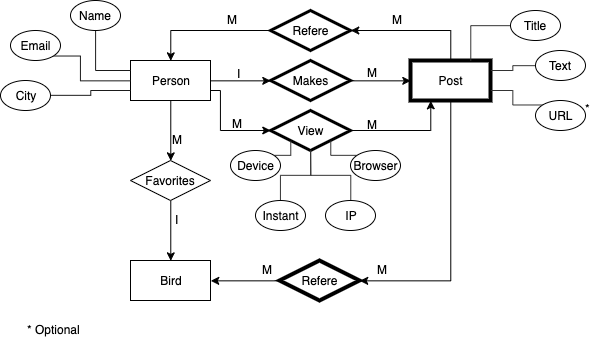

The diagram above was exported from draw.io. Its source (the exported page's mxGraphModel, read from the mxfile embedded in the PNG):
<mxGraphModel dx="1108" dy="630" grid="1" gridSize="10" guides="1" tooltips="1" connect="1" arrows="1" fold="1" page="1" pageScale="1" pageWidth="1169" pageHeight="827" math="0" shadow="0">
  <root>
    <mxCell id="0" />
    <mxCell id="1" parent="0" />
    <mxCell id="Z5ODg9G4cSdB7A0clkTn-10" style="edgeStyle=orthogonalEdgeStyle;rounded=0;orthogonalLoop=1;jettySize=auto;html=1;exitX=1;exitY=0.5;exitDx=0;exitDy=0;entryX=0;entryY=0.5;entryDx=0;entryDy=0;" parent="1" source="Z5ODg9G4cSdB7A0clkTn-1" target="Z5ODg9G4cSdB7A0clkTn-5" edge="1">
      <mxGeometry relative="1" as="geometry" />
    </mxCell>
    <mxCell id="Z5ODg9G4cSdB7A0clkTn-13" style="edgeStyle=orthogonalEdgeStyle;rounded=0;orthogonalLoop=1;jettySize=auto;html=1;exitX=0.5;exitY=1;exitDx=0;exitDy=0;entryX=0.5;entryY=0;entryDx=0;entryDy=0;" parent="1" source="Z5ODg9G4cSdB7A0clkTn-1" target="Z5ODg9G4cSdB7A0clkTn-2" edge="1">
      <mxGeometry relative="1" as="geometry" />
    </mxCell>
    <mxCell id="Z5ODg9G4cSdB7A0clkTn-17" style="edgeStyle=orthogonalEdgeStyle;rounded=0;orthogonalLoop=1;jettySize=auto;html=1;exitX=1;exitY=0.75;exitDx=0;exitDy=0;entryX=0;entryY=0.5;entryDx=0;entryDy=0;" parent="1" source="Z5ODg9G4cSdB7A0clkTn-1" target="Z5ODg9G4cSdB7A0clkTn-7" edge="1">
      <mxGeometry relative="1" as="geometry">
        <Array as="points">
          <mxPoint x="250" y="150" />
          <mxPoint x="250" y="190" />
        </Array>
      </mxGeometry>
    </mxCell>
    <mxCell id="Z5ODg9G4cSdB7A0clkTn-1" value="Person" style="rounded=0;whiteSpace=wrap;html=1;" parent="1" vertex="1">
      <mxGeometry x="160" y="120" width="80" height="40" as="geometry" />
    </mxCell>
    <mxCell id="Z5ODg9G4cSdB7A0clkTn-14" style="edgeStyle=orthogonalEdgeStyle;rounded=0;orthogonalLoop=1;jettySize=auto;html=1;exitX=0.5;exitY=1;exitDx=0;exitDy=0;entryX=0.5;entryY=0;entryDx=0;entryDy=0;" parent="1" source="Z5ODg9G4cSdB7A0clkTn-2" target="Z5ODg9G4cSdB7A0clkTn-3" edge="1">
      <mxGeometry relative="1" as="geometry" />
    </mxCell>
    <mxCell id="Z5ODg9G4cSdB7A0clkTn-2" value="Favorites" style="rhombus;whiteSpace=wrap;html=1;" parent="1" vertex="1">
      <mxGeometry x="160" y="220" width="80" height="40" as="geometry" />
    </mxCell>
    <mxCell id="Z5ODg9G4cSdB7A0clkTn-3" value="Bird" style="rounded=0;whiteSpace=wrap;html=1;" parent="1" vertex="1">
      <mxGeometry x="160" y="320" width="80" height="40" as="geometry" />
    </mxCell>
    <mxCell id="Z5ODg9G4cSdB7A0clkTn-15" style="edgeStyle=orthogonalEdgeStyle;rounded=0;orthogonalLoop=1;jettySize=auto;html=1;exitX=0;exitY=0.5;exitDx=0;exitDy=0;entryX=1;entryY=0.5;entryDx=0;entryDy=0;" parent="1" source="Z5ODg9G4cSdB7A0clkTn-4" target="Z5ODg9G4cSdB7A0clkTn-3" edge="1">
      <mxGeometry relative="1" as="geometry" />
    </mxCell>
    <mxCell id="Z5ODg9G4cSdB7A0clkTn-4" value="Refere" style="rhombus;whiteSpace=wrap;html=1;gradientColor=none;strokeColor=#000000;perimeterSpacing=0;rounded=0;comic=0;strokeWidth=4;" parent="1" vertex="1">
      <mxGeometry x="309" y="320" width="80" height="40" as="geometry" />
    </mxCell>
    <mxCell id="Z5ODg9G4cSdB7A0clkTn-11" style="edgeStyle=orthogonalEdgeStyle;rounded=0;orthogonalLoop=1;jettySize=auto;html=1;exitX=1;exitY=0.5;exitDx=0;exitDy=0;entryX=0;entryY=0.5;entryDx=0;entryDy=0;" parent="1" source="Z5ODg9G4cSdB7A0clkTn-5" target="Z5ODg9G4cSdB7A0clkTn-8" edge="1">
      <mxGeometry relative="1" as="geometry" />
    </mxCell>
    <mxCell id="Z5ODg9G4cSdB7A0clkTn-5" value="Makes" style="rhombus;whiteSpace=wrap;html=1;strokeWidth=3;" parent="1" vertex="1">
      <mxGeometry x="300" y="120" width="80" height="40" as="geometry" />
    </mxCell>
    <mxCell id="Z5ODg9G4cSdB7A0clkTn-9" style="edgeStyle=orthogonalEdgeStyle;rounded=0;orthogonalLoop=1;jettySize=auto;html=1;exitX=0;exitY=0.5;exitDx=0;exitDy=0;entryX=0.5;entryY=0;entryDx=0;entryDy=0;" parent="1" source="Z5ODg9G4cSdB7A0clkTn-6" target="Z5ODg9G4cSdB7A0clkTn-1" edge="1">
      <mxGeometry relative="1" as="geometry" />
    </mxCell>
    <mxCell id="Z5ODg9G4cSdB7A0clkTn-6" value="Refere" style="rhombus;whiteSpace=wrap;html=1;strokeWidth=3;" parent="1" vertex="1">
      <mxGeometry x="300" y="70" width="80" height="40" as="geometry" />
    </mxCell>
    <mxCell id="Z5ODg9G4cSdB7A0clkTn-18" style="edgeStyle=orthogonalEdgeStyle;rounded=0;orthogonalLoop=1;jettySize=auto;html=1;exitX=1;exitY=0.5;exitDx=0;exitDy=0;entryX=0.25;entryY=1;entryDx=0;entryDy=0;" parent="1" source="Z5ODg9G4cSdB7A0clkTn-7" target="Z5ODg9G4cSdB7A0clkTn-8" edge="1">
      <mxGeometry relative="1" as="geometry" />
    </mxCell>
    <mxCell id="Z5ODg9G4cSdB7A0clkTn-7" value="View" style="rhombus;whiteSpace=wrap;html=1;strokeWidth=3;" parent="1" vertex="1">
      <mxGeometry x="300" y="170" width="80" height="40" as="geometry" />
    </mxCell>
    <mxCell id="Z5ODg9G4cSdB7A0clkTn-12" style="edgeStyle=orthogonalEdgeStyle;rounded=0;orthogonalLoop=1;jettySize=auto;html=1;exitX=0.5;exitY=0;exitDx=0;exitDy=0;entryX=1;entryY=0.5;entryDx=0;entryDy=0;" parent="1" source="Z5ODg9G4cSdB7A0clkTn-8" target="Z5ODg9G4cSdB7A0clkTn-6" edge="1">
      <mxGeometry relative="1" as="geometry" />
    </mxCell>
    <mxCell id="Z5ODg9G4cSdB7A0clkTn-16" style="edgeStyle=orthogonalEdgeStyle;rounded=0;orthogonalLoop=1;jettySize=auto;html=1;exitX=0.5;exitY=1;exitDx=0;exitDy=0;entryX=1;entryY=0.5;entryDx=0;entryDy=0;" parent="1" source="Z5ODg9G4cSdB7A0clkTn-8" target="Z5ODg9G4cSdB7A0clkTn-4" edge="1">
      <mxGeometry relative="1" as="geometry" />
    </mxCell>
    <mxCell id="Z5ODg9G4cSdB7A0clkTn-8" value="Post" style="rounded=0;whiteSpace=wrap;html=1;strokeWidth=4;" parent="1" vertex="1">
      <mxGeometry x="440" y="120" width="80" height="40" as="geometry" />
    </mxCell>
    <mxCell id="Z5ODg9G4cSdB7A0clkTn-23" style="edgeStyle=orthogonalEdgeStyle;rounded=0;orthogonalLoop=1;jettySize=auto;html=1;exitX=1;exitY=1;exitDx=0;exitDy=0;entryX=0;entryY=0.5;entryDx=0;entryDy=0;endArrow=none;endFill=0;strokeColor=#1A1A1A;" parent="1" source="Z5ODg9G4cSdB7A0clkTn-19" target="Z5ODg9G4cSdB7A0clkTn-1" edge="1">
      <mxGeometry relative="1" as="geometry">
        <Array as="points">
          <mxPoint x="110" y="116" />
          <mxPoint x="110" y="140" />
        </Array>
      </mxGeometry>
    </mxCell>
    <mxCell id="Z5ODg9G4cSdB7A0clkTn-19" value="Email" style="ellipse;whiteSpace=wrap;html=1;" parent="1" vertex="1">
      <mxGeometry x="40" y="90" width="50" height="30" as="geometry" />
    </mxCell>
    <mxCell id="Z5ODg9G4cSdB7A0clkTn-22" style="edgeStyle=orthogonalEdgeStyle;rounded=0;orthogonalLoop=1;jettySize=auto;html=1;exitX=0.5;exitY=1;exitDx=0;exitDy=0;entryX=0;entryY=0.25;entryDx=0;entryDy=0;endArrow=none;endFill=0;strokeColor=#1A1A1A;" parent="1" source="Z5ODg9G4cSdB7A0clkTn-20" target="Z5ODg9G4cSdB7A0clkTn-1" edge="1">
      <mxGeometry relative="1" as="geometry" />
    </mxCell>
    <mxCell id="Z5ODg9G4cSdB7A0clkTn-20" value="Name" style="ellipse;whiteSpace=wrap;html=1;" parent="1" vertex="1">
      <mxGeometry x="100" y="60" width="50" height="30" as="geometry" />
    </mxCell>
    <mxCell id="Z5ODg9G4cSdB7A0clkTn-24" style="edgeStyle=orthogonalEdgeStyle;rounded=0;orthogonalLoop=1;jettySize=auto;html=1;exitX=1;exitY=0.5;exitDx=0;exitDy=0;entryX=0;entryY=0.75;entryDx=0;entryDy=0;endArrow=none;endFill=0;strokeColor=#1A1A1A;" parent="1" source="Z5ODg9G4cSdB7A0clkTn-21" target="Z5ODg9G4cSdB7A0clkTn-1" edge="1">
      <mxGeometry relative="1" as="geometry" />
    </mxCell>
    <mxCell id="Z5ODg9G4cSdB7A0clkTn-21" value="City" style="ellipse;whiteSpace=wrap;html=1;" parent="1" vertex="1">
      <mxGeometry x="30" y="140" width="50" height="30" as="geometry" />
    </mxCell>
    <mxCell id="Z5ODg9G4cSdB7A0clkTn-36" style="edgeStyle=orthogonalEdgeStyle;rounded=0;orthogonalLoop=1;jettySize=auto;html=1;exitX=0;exitY=0.5;exitDx=0;exitDy=0;entryX=0.75;entryY=0;entryDx=0;entryDy=0;endArrow=none;endFill=0;strokeColor=#333333;" parent="1" source="Z5ODg9G4cSdB7A0clkTn-25" target="Z5ODg9G4cSdB7A0clkTn-8" edge="1">
      <mxGeometry relative="1" as="geometry" />
    </mxCell>
    <mxCell id="Z5ODg9G4cSdB7A0clkTn-25" value="Title" style="ellipse;whiteSpace=wrap;html=1;" parent="1" vertex="1">
      <mxGeometry x="540" y="70" width="50" height="30" as="geometry" />
    </mxCell>
    <mxCell id="Z5ODg9G4cSdB7A0clkTn-37" style="edgeStyle=orthogonalEdgeStyle;rounded=0;orthogonalLoop=1;jettySize=auto;html=1;exitX=0;exitY=0.5;exitDx=0;exitDy=0;entryX=1;entryY=0.25;entryDx=0;entryDy=0;endArrow=none;endFill=0;strokeColor=#333333;" parent="1" source="Z5ODg9G4cSdB7A0clkTn-26" target="Z5ODg9G4cSdB7A0clkTn-8" edge="1">
      <mxGeometry relative="1" as="geometry" />
    </mxCell>
    <mxCell id="Z5ODg9G4cSdB7A0clkTn-26" value="Text" style="ellipse;whiteSpace=wrap;html=1;" parent="1" vertex="1">
      <mxGeometry x="565" y="110" width="50" height="30" as="geometry" />
    </mxCell>
    <mxCell id="Z5ODg9G4cSdB7A0clkTn-38" style="edgeStyle=orthogonalEdgeStyle;rounded=0;orthogonalLoop=1;jettySize=auto;html=1;exitX=0;exitY=0;exitDx=0;exitDy=0;entryX=1;entryY=0.75;entryDx=0;entryDy=0;endArrow=none;endFill=0;strokeColor=#333333;" parent="1" source="Z5ODg9G4cSdB7A0clkTn-27" target="Z5ODg9G4cSdB7A0clkTn-8" edge="1">
      <mxGeometry relative="1" as="geometry" />
    </mxCell>
    <mxCell id="Z5ODg9G4cSdB7A0clkTn-27" value="URL" style="ellipse;whiteSpace=wrap;html=1;" parent="1" vertex="1">
      <mxGeometry x="565" y="160" width="50" height="30" as="geometry" />
    </mxCell>
    <mxCell id="Z5ODg9G4cSdB7A0clkTn-32" style="edgeStyle=orthogonalEdgeStyle;rounded=0;orthogonalLoop=1;jettySize=auto;html=1;exitX=1;exitY=0;exitDx=0;exitDy=0;entryX=0;entryY=1;entryDx=0;entryDy=0;endArrow=none;endFill=0;strokeColor=#333333;" parent="1" source="Z5ODg9G4cSdB7A0clkTn-28" target="Z5ODg9G4cSdB7A0clkTn-7" edge="1">
      <mxGeometry relative="1" as="geometry" />
    </mxCell>
    <mxCell id="Z5ODg9G4cSdB7A0clkTn-28" value="Device" style="ellipse;whiteSpace=wrap;html=1;" parent="1" vertex="1">
      <mxGeometry x="260" y="210" width="50" height="30" as="geometry" />
    </mxCell>
    <mxCell id="Z5ODg9G4cSdB7A0clkTn-33" style="edgeStyle=orthogonalEdgeStyle;rounded=0;orthogonalLoop=1;jettySize=auto;html=1;exitX=0.5;exitY=0;exitDx=0;exitDy=0;entryX=0.5;entryY=1;entryDx=0;entryDy=0;endArrow=none;endFill=0;strokeColor=#333333;" parent="1" source="Z5ODg9G4cSdB7A0clkTn-29" target="Z5ODg9G4cSdB7A0clkTn-7" edge="1">
      <mxGeometry relative="1" as="geometry" />
    </mxCell>
    <mxCell id="Z5ODg9G4cSdB7A0clkTn-29" value="Instant" style="ellipse;whiteSpace=wrap;html=1;" parent="1" vertex="1">
      <mxGeometry x="285" y="260" width="50" height="30" as="geometry" />
    </mxCell>
    <mxCell id="Z5ODg9G4cSdB7A0clkTn-35" style="edgeStyle=orthogonalEdgeStyle;rounded=0;orthogonalLoop=1;jettySize=auto;html=1;exitX=0;exitY=0;exitDx=0;exitDy=0;entryX=1;entryY=1;entryDx=0;entryDy=0;endArrow=none;endFill=0;strokeColor=#333333;" parent="1" source="Z5ODg9G4cSdB7A0clkTn-30" target="Z5ODg9G4cSdB7A0clkTn-7" edge="1">
      <mxGeometry relative="1" as="geometry" />
    </mxCell>
    <mxCell id="Z5ODg9G4cSdB7A0clkTn-30" value="Browser" style="ellipse;whiteSpace=wrap;html=1;" parent="1" vertex="1">
      <mxGeometry x="380" y="210" width="50" height="30" as="geometry" />
    </mxCell>
    <mxCell id="Z5ODg9G4cSdB7A0clkTn-34" style="edgeStyle=orthogonalEdgeStyle;rounded=0;orthogonalLoop=1;jettySize=auto;html=1;exitX=0.5;exitY=0;exitDx=0;exitDy=0;endArrow=none;endFill=0;strokeColor=#333333;" parent="1" source="Z5ODg9G4cSdB7A0clkTn-31" edge="1">
      <mxGeometry relative="1" as="geometry">
        <mxPoint x="340" y="210" as="targetPoint" />
      </mxGeometry>
    </mxCell>
    <mxCell id="Z5ODg9G4cSdB7A0clkTn-31" value="IP" style="ellipse;whiteSpace=wrap;html=1;" parent="1" vertex="1">
      <mxGeometry x="355" y="260" width="50" height="30" as="geometry" />
    </mxCell>
    <mxCell id="MCn4270YJXsz9ZfO1JEY-1" value="M" style="text;html=1;resizable=0;points=[];autosize=1;align=left;verticalAlign=top;spacingTop=-4;" vertex="1" parent="1">
      <mxGeometry x="255" y="70" width="30" height="20" as="geometry" />
    </mxCell>
    <mxCell id="MCn4270YJXsz9ZfO1JEY-2" value="M" style="text;html=1;resizable=0;points=[];autosize=1;align=left;verticalAlign=top;spacingTop=-4;" vertex="1" parent="1">
      <mxGeometry x="420" y="70" width="30" height="20" as="geometry" />
    </mxCell>
    <mxCell id="MCn4270YJXsz9ZfO1JEY-3" value="M" style="text;html=1;resizable=0;points=[];autosize=1;align=left;verticalAlign=top;spacingTop=-4;" vertex="1" parent="1">
      <mxGeometry x="395" y="123" width="30" height="20" as="geometry" />
    </mxCell>
    <mxCell id="MCn4270YJXsz9ZfO1JEY-4" value="I" style="text;html=1;resizable=0;points=[];autosize=1;align=left;verticalAlign=top;spacingTop=-4;" vertex="1" parent="1">
      <mxGeometry x="265" y="124" width="20" height="20" as="geometry" />
    </mxCell>
    <mxCell id="MCn4270YJXsz9ZfO1JEY-5" value="M" style="text;html=1;resizable=0;points=[];autosize=1;align=left;verticalAlign=top;spacingTop=-4;" vertex="1" parent="1">
      <mxGeometry x="260" y="174" width="30" height="20" as="geometry" />
    </mxCell>
    <mxCell id="MCn4270YJXsz9ZfO1JEY-6" value="M" style="text;html=1;resizable=0;points=[];autosize=1;align=left;verticalAlign=top;spacingTop=-4;" vertex="1" parent="1">
      <mxGeometry x="395" y="175" width="30" height="20" as="geometry" />
    </mxCell>
    <mxCell id="MCn4270YJXsz9ZfO1JEY-7" value="M" style="text;html=1;resizable=0;points=[];autosize=1;align=left;verticalAlign=top;spacingTop=-4;" vertex="1" parent="1">
      <mxGeometry x="290" y="320" width="30" height="20" as="geometry" />
    </mxCell>
    <mxCell id="MCn4270YJXsz9ZfO1JEY-8" value="M" style="text;html=1;resizable=0;points=[];autosize=1;align=left;verticalAlign=top;spacingTop=-4;" vertex="1" parent="1">
      <mxGeometry x="405" y="320" width="30" height="20" as="geometry" />
    </mxCell>
    <mxCell id="MCn4270YJXsz9ZfO1JEY-9" value="M" style="text;html=1;resizable=0;points=[];autosize=1;align=left;verticalAlign=top;spacingTop=-4;" vertex="1" parent="1">
      <mxGeometry x="200" y="190" width="30" height="20" as="geometry" />
    </mxCell>
    <mxCell id="MCn4270YJXsz9ZfO1JEY-10" value="I" style="text;html=1;resizable=0;points=[];autosize=1;align=left;verticalAlign=top;spacingTop=-4;" vertex="1" parent="1">
      <mxGeometry x="203" y="270" width="20" height="20" as="geometry" />
    </mxCell>
    <mxCell id="MCn4270YJXsz9ZfO1JEY-11" value="*" style="text;html=1;resizable=0;points=[];autosize=1;align=left;verticalAlign=top;spacingTop=-4;" vertex="1" parent="1">
      <mxGeometry x="613" y="159" width="20" height="20" as="geometry" />
    </mxCell>
    <mxCell id="MCn4270YJXsz9ZfO1JEY-12" value="* Optional" style="text;html=1;resizable=0;points=[];autosize=1;align=left;verticalAlign=top;spacingTop=-4;" vertex="1" parent="1">
      <mxGeometry x="55" y="380" width="70" height="20" as="geometry" />
    </mxCell>
  </root>
</mxGraphModel>